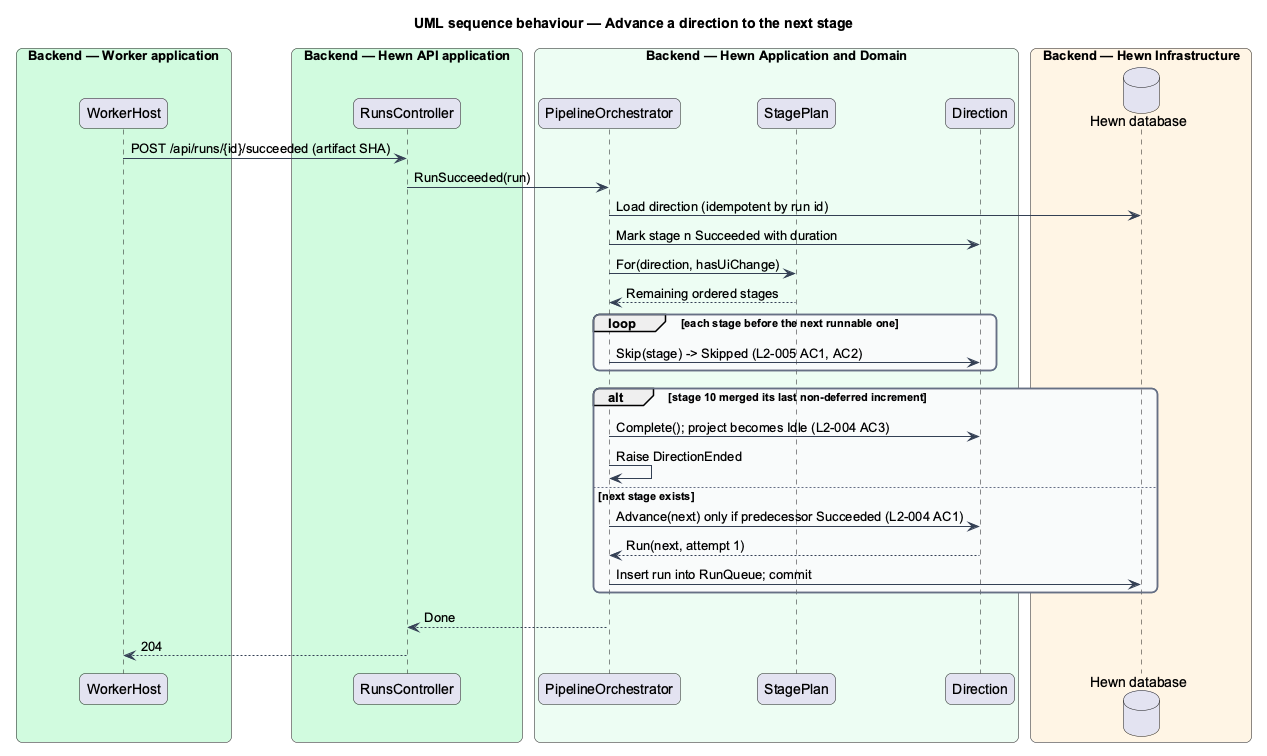

The diagram above was rendered by PlantUML. Its source (embedded in the PNG):
@startuml
title UML sequence behaviour — Advance a direction to the next stage
skinparam backgroundColor #FFFFFF
skinparam shadowing false
skinparam roundcorner 12
skinparam defaultFontName Arial
skinparam ArrowColor #344054
skinparam rectangle {
  BorderColor #344054
  FontColor #101828
}
skinparam package {
  BorderColor #667085
  FontColor #101828
  BackgroundColor #F9FAFB
}
skinparam sequenceMessageAlign left
box "Backend — Worker application" #D1FADF
  participant "WorkerHost" as worker
end box
box "Backend — Hewn API application" #D1FADF
  participant "RunsController" as ctrl
end box
box "Backend — Hewn Application and Domain" #ECFDF3
  participant "PipelineOrchestrator" as orch
  participant "StagePlan" as plan
  participant "Direction" as dir
end box
box "Backend — Hewn Infrastructure" #FFF4E5
  database "Hewn database" as db
end box
worker -> ctrl : POST /api/runs/{id}/succeeded (artifact SHA)
ctrl -> orch : RunSucceeded(run)
orch -> db : Load direction (idempotent by run id)
orch -> dir : Mark stage n Succeeded with duration
orch -> plan : For(direction, hasUiChange)
plan --> orch : Remaining ordered stages
loop each stage before the next runnable one
  orch -> dir : Skip(stage) -> Skipped (L2-005 AC1, AC2)
end
alt stage 10 merged its last non-deferred increment
  orch -> dir : Complete(); project becomes Idle (L2-004 AC3)
  orch -> orch : Raise DirectionEnded
else next stage exists
  orch -> dir : Advance(next) only if predecessor Succeeded (L2-004 AC1)
  dir --> orch : Run(next, attempt 1)
  orch -> db : Insert run into RunQueue; commit
end
orch --> ctrl : Done
ctrl --> worker : 204
@enduml